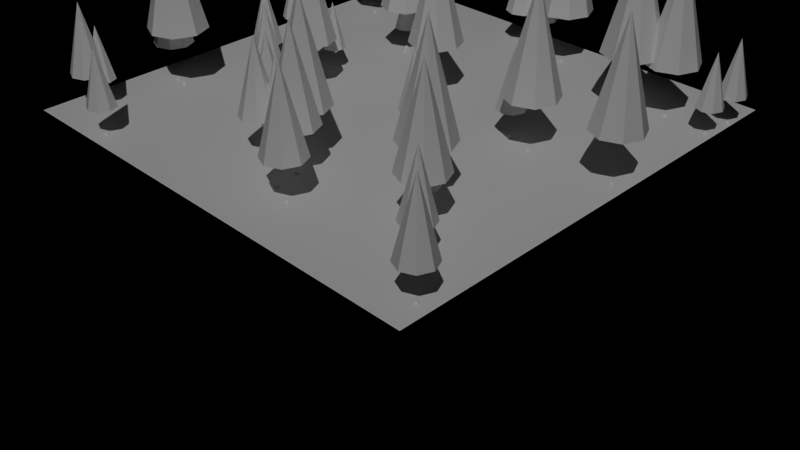 # Source: geometry-nodes.blend  (saved by Blender 5.2.45; exported with 4.5.12 LTS)
import bpy
from mathutils import Matrix  # noqa: F401  (used for matrix-valued properties, if any)

bpy.ops.wm.read_factory_settings(use_empty=True)
scene = bpy.context.scene
scene.name = 'Scene'

# ---- materials (node trees are filled in below, after node groups)
mat_grass = bpy.data.materials.new('Grass')
mat_grass.diffuse_color = (0.25, 0.45, 0.15, 1.0)
mat_leaves = bpy.data.materials.new('Leaves')
mat_leaves.diffuse_color = (0.1, 0.35, 0.12, 1.0)

# ---- node groups
ng_tree = bpy.data.node_groups.new('Tree', 'GeometryNodeTree')
_s = ng_tree.interface.new_socket(name='Geometry', in_out='OUTPUT', socket_type='NodeSocketGeometry')
_N = ng_tree.nodes; _L = ng_tree.links
n0 = _N.new('GeometryNodeMeshCone'); n0.name = 'Cone'; n0.location = (-400, 0)
n0.inputs[0].default_value = 8
n0.inputs[4].default_value = 0.5
n1 = _N.new('GeometryNodeTransform'); n1.name = 'Transform Geometry'; n1.location = (-200, 0)
n1.width = 160
n1.inputs[1].default_value = (0.0, 0.0, 1.0)
n2 = _N.new('GeometryNodeSetMaterial'); n2.name = 'Set Material'; n2.location = (0, 0)
n2.inputs[2].default_value = mat_leaves
n3 = _N.new('NodeGroupOutput'); n3.name = 'Group Output'; n3.location = (200, 0)
_L.new(n0.outputs[0], n1.inputs[0])
_L.new(n1.outputs[0], n2.inputs[0])
_L.new(n2.outputs[0], n3.inputs[0])
n3.is_active_output = True
ng_scatter = bpy.data.node_groups.new('Scatter', 'GeometryNodeTree')
_s = ng_scatter.interface.new_socket(name='Geometry', in_out='OUTPUT', socket_type='NodeSocketGeometry')
_s = ng_scatter.interface.new_socket(name='Geometry', in_out='INPUT', socket_type='NodeSocketGeometry')
_s = ng_scatter.interface.new_socket(name='Density', in_out='INPUT', socket_type='NodeSocketFloat')
_s.default_value = 0.4
_s = ng_scatter.interface.new_socket(name='Scale', in_out='INPUT', socket_type='NodeSocketFloat')
_s.default_value = 0.8
_s = ng_scatter.interface.new_socket(name='Seed', in_out='INPUT', socket_type='NodeSocketInt')
ng_scatter.is_modifier = True
_N = ng_scatter.nodes; _L = ng_scatter.links
n0 = _N.new('NodeGroupInput'); n0.name = 'Group Input'; n0.location = (-900, 0)
n1 = _N.new('NodeGroupOutput'); n1.name = 'Group Output'; n1.location = (450, 50)
n2 = _N.new('GeometryNodeDistributePointsOnFaces'); n2.name = 'Distribute Points on Faces'; n2.location = (-650, 100)
n2.width = 180
n3 = _N.new('FunctionNodeRandomValue'); n3.name = 'Random Value'; n3.location = (-650, -200)
n3.inputs[2].default_value = 0.6
n3.inputs[3].default_value = 1.6
n4 = _N.new('GeometryNodeStoreNamedAttribute'); n4.name = 'Store Named Attribute'; n4.location = (-400, 100)
n4.width = 160
n4.inputs[2].default_value = 'height'
n5 = _N.new('GeometryNodeInputNamedAttribute'); n5.name = 'Named Attribute'; n5.location = (-400, -200)
n5.inputs[0].default_value = 'height'
n6 = _N.new('ShaderNodeMath'); n6.name = 'Math'; n6.location = (-200, -150)
n6.operation = 'MULTIPLY'
n7 = _N.new('GeometryNodeGroup'); n7.name = 'Group'; n7.location = (-400, 300)
n7.node_tree = ng_tree
n8 = _N.new('GeometryNodeInstanceOnPoints'); n8.name = 'Instance on Points'; n8.location = (0, 150)
n9 = _N.new('GeometryNodeJoinGeometry'); n9.name = 'Join Geometry'; n9.location = (250, 50)
_L.new(n0.outputs[0], n2.inputs[0])
_L.new(n0.outputs[1], n2.inputs[4])
_L.new(n0.outputs[3], n2.inputs[6])
_L.new(n0.outputs[3], n3.inputs[8])
_L.new(n2.outputs[0], n4.inputs[0])
_L.new(n3.outputs[1], n4.inputs[3])
_L.new(n5.outputs[0], n6.inputs[0])
_L.new(n0.outputs[2], n6.inputs[1])
_L.new(n4.outputs[0], n8.inputs[0])
_L.new(n7.outputs[0], n8.inputs[2])
_L.new(n6.outputs[0], n8.inputs[6])
_L.new(n0.outputs[0], n9.inputs[0])
_L.new(n8.outputs[0], n9.inputs[0])
_L.new(n4.outputs[0], n9.inputs[0])
_L.new(n9.outputs[0], n1.inputs[0])
n1.is_active_output = True

# ---- material node trees
mat_grass.use_nodes = True; mat_grass.node_tree.nodes.clear()
_N = mat_grass.node_tree.nodes; _L = mat_grass.node_tree.links
n0 = _N.new('ShaderNodeBsdfPrincipled'); n0.name = 'Principled BSDF'; n0.location = (-200, 100)
n0.inputs[10].default_value = 0.005
n1 = _N.new('ShaderNodeOutputMaterial'); n1.name = 'Material Output'; n1.location = (200, 100)
_L.new(n0.outputs[0], n1.inputs[0])
n1.is_active_output = True
mat_leaves.use_nodes = True; mat_leaves.node_tree.nodes.clear()
_N = mat_leaves.node_tree.nodes; _L = mat_leaves.node_tree.links
n0 = _N.new('ShaderNodeBsdfPrincipled'); n0.name = 'Principled BSDF'; n0.location = (-200, 100)
n0.inputs[10].default_value = 0.005
n1 = _N.new('ShaderNodeOutputMaterial'); n1.name = 'Material Output'; n1.location = (200, 100)
_L.new(n0.outputs[0], n1.inputs[0])
n1.is_active_output = True

# ---- cameras
cam_camera = bpy.data.cameras.new('Camera')

# ---- lights
light_sun = bpy.data.lights.new('Sun', 'SUN')
light_sun.energy = 1.0

# ---- meshes
me_grid = bpy.data.meshes.new('Grid')
me_grid.from_pydata([(-5.0, -5.0, 0.0), (-4.167, -5.0, 0.0), (-3.333, -5.0, 0.0), (-2.5, -5.0, 0.0), (-1.667, -5.0, 0.0), (-0.8333, -5.0, 0.0), (0.0, -5.0, 0.0), (0.8333, -5.0, 0.0), (1.667, -5.0, 0.0), (2.5, -5.0, 0.0), (3.333, -5.0, 0.0), (4.167, -5.0, 0.0), (5.0, -5.0, 0.0), (-5.0, -4.167, 0.0), (-4.167, -4.167, 0.0), (-3.333, -4.167, 0.0), (-2.5, -4.167, 0.0), (-1.667, -4.167, 0.0), (-0.8333, -4.167, 0.0), (0.0, -4.167, 0.0), (0.8333, -4.167, 0.0), (1.667, -4.167, 0.0), (2.5, -4.167, 0.0), (3.333, -4.167, 0.0), (4.167, -4.167, 0.0), (5.0, -4.167, 0.0), (-5.0, -3.333, 0.0), (-4.167, -3.333, 0.0), (-3.333, -3.333, 0.0), (-2.5, -3.333, 0.0), (-1.667, -3.333, 0.0), (-0.8333, -3.333, 0.0), (0.0, -3.333, 0.0), (0.8333, -3.333, 0.0), (1.667, -3.333, 0.0), (2.5, -3.333, 0.0), (3.333, -3.333, 0.0), (4.167, -3.333, 0.0), (5.0, -3.333, 0.0), (-5.0, -2.5, 0.0), (-4.167, -2.5, 0.0), (-3.333, -2.5, 0.0), (-2.5, -2.5, 0.0), (-1.667, -2.5, 0.0), (-0.8333, -2.5, 0.0), (0.0, -2.5, 0.0), (0.8333, -2.5, 0.0), (1.667, -2.5, 0.0), (2.5, -2.5, 0.0), (3.333, -2.5, 0.0), (4.167, -2.5, 0.0), (5.0, -2.5, 0.0), (-5.0, -1.667, 0.0), (-4.167, -1.667, 0.0), (-3.333, -1.667, 0.0), (-2.5, -1.667, 0.0), (-1.667, -1.667, 0.0), (-0.8333, -1.667, 0.0), (0.0, -1.667, 0.0), (0.8333, -1.667, 0.0), (1.667, -1.667, 0.0), (2.5, -1.667, 0.0), (3.333, -1.667, 0.0), (4.167, -1.667, 0.0), (5.0, -1.667, 0.0), (-5.0, -0.8333, 0.0), (-4.167, -0.8333, 0.0), (-3.333, -0.8333, 0.0), (-2.5, -0.8333, 0.0), (-1.667, -0.8333, 0.0), (-0.8333, -0.8333, 0.0), (0.0, -0.8333, 0.0), (0.8333, -0.8333, 0.0), (1.667, -0.8333, 0.0), (2.5, -0.8333, 0.0), (3.333, -0.8333, 0.0), (4.167, -0.8333, 0.0), (5.0, -0.8333, 0.0), (-5.0, 0.0, 0.0), (-4.167, 0.0, 0.0), (-3.333, 0.0, 0.0), (-2.5, 0.0, 0.0), (-1.667, 0.0, 0.0), (-0.8333, 0.0, 0.0), (0.0, 0.0, 0.0), (0.8333, 0.0, 0.0), (1.667, 0.0, 0.0), (2.5, 0.0, 0.0), (3.333, 0.0, 0.0), (4.167, 0.0, 0.0), (5.0, 0.0, 0.0), (-5.0, 0.8333, 0.0), (-4.167, 0.8333, 0.0), (-3.333, 0.8333, 0.0), (-2.5, 0.8333, 0.0), (-1.667, 0.8333, 0.0), (-0.8333, 0.8333, 0.0), (0.0, 0.8333, 0.0), (0.8333, 0.8333, 0.0), (1.667, 0.8333, 0.0), (2.5, 0.8333, 0.0), (3.333, 0.8333, 0.0), (4.167, 0.8333, 0.0), (5.0, 0.8333, 0.0), (-5.0, 1.667, 0.0), (-4.167, 1.667, 0.0), (-3.333, 1.667, 0.0), (-2.5, 1.667, 0.0), (-1.667, 1.667, 0.0), (-0.8333, 1.667, 0.0), (0.0, 1.667, 0.0), (0.8333, 1.667, 0.0), (1.667, 1.667, 0.0), (2.5, 1.667, 0.0), (3.333, 1.667, 0.0), (4.167, 1.667, 0.0), (5.0, 1.667, 0.0), (-5.0, 2.5, 0.0), (-4.167, 2.5, 0.0), (-3.333, 2.5, 0.0), (-2.5, 2.5, 0.0), (-1.667, 2.5, 0.0), (-0.8333, 2.5, 0.0), (0.0, 2.5, 0.0), (0.8333, 2.5, 0.0), (1.667, 2.5, 0.0), (2.5, 2.5, 0.0), (3.333, 2.5, 0.0), (4.167, 2.5, 0.0), (5.0, 2.5, 0.0), (-5.0, 3.333, 0.0), (-4.167, 3.333, 0.0), (-3.333, 3.333, 0.0), (-2.5, 3.333, 0.0), (-1.667, 3.333, 0.0), (-0.8333, 3.333, 0.0), (0.0, 3.333, 0.0), (0.8333, 3.333, 0.0), (1.667, 3.333, 0.0), (2.5, 3.333, 0.0), (3.333, 3.333, 0.0), (4.167, 3.333, 0.0), (5.0, 3.333, 0.0), (-5.0, 4.167, 0.0), (-4.167, 4.167, 0.0), (-3.333, 4.167, 0.0), (-2.5, 4.167, 0.0), (-1.667, 4.167, 0.0), (-0.8333, 4.167, 0.0), (0.0, 4.167, 0.0), (0.8333, 4.167, 0.0), (1.667, 4.167, 0.0), (2.5, 4.167, 0.0), (3.333, 4.167, 0.0), (4.167, 4.167, 0.0), (5.0, 4.167, 0.0), (-5.0, 5.0, 0.0), (-4.167, 5.0, 0.0), (-3.333, 5.0, 0.0), (-2.5, 5.0, 0.0), (-1.667, 5.0, 0.0), (-0.8333, 5.0, 0.0), (0.0, 5.0, 0.0), (0.8333, 5.0, 0.0), (1.667, 5.0, 0.0), (2.5, 5.0, 0.0), (3.333, 5.0, 0.0), (4.167, 5.0, 0.0), (5.0, 5.0, 0.0)], [], [(0, 1, 14, 13), (1, 2, 15, 14), (2, 3, 16, 15), (3, 4, 17, 16), (4, 5, 18, 17), (5, 6, 19, 18), (6, 7, 20, 19), (7, 8, 21, 20), (8, 9, 22, 21), (9, 10, 23, 22), (10, 11, 24, 23), (11, 12, 25, 24), (13, 14, 27, 26), (14, 15, 28, 27), (15, 16, 29, 28), (16, 17, 30, 29), (17, 18, 31, 30), (18, 19, 32, 31), (19, 20, 33, 32), (20, 21, 34, 33), (21, 22, 35, 34), (22, 23, 36, 35), (23, 24, 37, 36), (24, 25, 38, 37), (26, 27, 40, 39), (27, 28, 41, 40), (28, 29, 42, 41), (29, 30, 43, 42), (30, 31, 44, 43), (31, 32, 45, 44), (32, 33, 46, 45), (33, 34, 47, 46), (34, 35, 48, 47), (35, 36, 49, 48), (36, 37, 50, 49), (37, 38, 51, 50), (39, 40, 53, 52), (40, 41, 54, 53), (41, 42, 55, 54), (42, 43, 56, 55), (43, 44, 57, 56), (44, 45, 58, 57), (45, 46, 59, 58), (46, 47, 60, 59), (47, 48, 61, 60), (48, 49, 62, 61), (49, 50, 63, 62), (50, 51, 64, 63), (52, 53, 66, 65), (53, 54, 67, 66), (54, 55, 68, 67), (55, 56, 69, 68), (56, 57, 70, 69), (57, 58, 71, 70), (58, 59, 72, 71), (59, 60, 73, 72), (60, 61, 74, 73), (61, 62, 75, 74), (62, 63, 76, 75), (63, 64, 77, 76), (65, 66, 79, 78), (66, 67, 80, 79), (67, 68, 81, 80), (68, 69, 82, 81), (69, 70, 83, 82), (70, 71, 84, 83), (71, 72, 85, 84), (72, 73, 86, 85), (73, 74, 87, 86), (74, 75, 88, 87), (75, 76, 89, 88), (76, 77, 90, 89), (78, 79, 92, 91), (79, 80, 93, 92), (80, 81, 94, 93), (81, 82, 95, 94), (82, 83, 96, 95), (83, 84, 97, 96), (84, 85, 98, 97), (85, 86, 99, 98), (86, 87, 100, 99), (87, 88, 101, 100), (88, 89, 102, 101), (89, 90, 103, 102), (91, 92, 105, 104), (92, 93, 106, 105), (93, 94, 107, 106), (94, 95, 108, 107), (95, 96, 109, 108), (96, 97, 110, 109), (97, 98, 111, 110), (98, 99, 112, 111), (99, 100, 113, 112), (100, 101, 114, 113), (101, 102, 115, 114), (102, 103, 116, 115), (104, 105, 118, 117), (105, 106, 119, 118), (106, 107, 120, 119), (107, 108, 121, 120), (108, 109, 122, 121), (109, 110, 123, 122), (110, 111, 124, 123), (111, 112, 125, 124), (112, 113, 126, 125), (113, 114, 127, 126), (114, 115, 128, 127), (115, 116, 129, 128), (117, 118, 131, 130), (118, 119, 132, 131), (119, 120, 133, 132), (120, 121, 134, 133), (121, 122, 135, 134), (122, 123, 136, 135), (123, 124, 137, 136), (124, 125, 138, 137), (125, 126, 139, 138), (126, 127, 140, 139), (127, 128, 141, 140), (128, 129, 142, 141), (130, 131, 144, 143), (131, 132, 145, 144), (132, 133, 146, 145), (133, 134, 147, 146), (134, 135, 148, 147), (135, 136, 149, 148), (136, 137, 150, 149), (137, 138, 151, 150), (138, 139, 152, 151), (139, 140, 153, 152), (140, 141, 154, 153), (141, 142, 155, 154), (143, 144, 157, 156), (144, 145, 158, 157), (145, 146, 159, 158), (146, 147, 160, 159), (147, 148, 161, 160), (148, 149, 162, 161), (149, 150, 163, 162), (150, 151, 164, 163), (151, 152, 165, 164), (152, 153, 166, 165), (153, 154, 167, 166), (154, 155, 168, 167)])
_uv = me_grid.uv_layers.new(name='UVMap')
_uv.uv.foreach_set('vector', [0.0, 0.0, 0.08333, 0.0, 0.08333, 0.08333, 0.0, 0.08333, 0.08333, 0.0, 0.1667, 0.0, 0.1667, 0.08333, 0.08333, 0.08333, 0.1667, 0.0, 0.25, 0.0, 0.25, 0.08333, 0.1667, 0.08333, 0.25, 0.0, 0.3333, 0.0, 0.3333, 0.08333, 0.25, 0.08333, 0.3333, 0.0, 0.4167, 0.0, 0.4167, 0.08333, 0.3333, 0.08333, 0.4167, 0.0, 0.5, 0.0, 0.5, 0.08333, 0.4167, 0.08333, 0.5, 0.0, 0.5833, 0.0, 0.5833, 0.08333, 0.5, 0.08333, 0.5833, 0.0, 0.6667, 0.0, 0.6667, 0.08333, 0.5833, 0.08333, 0.6667, 0.0, 0.75, 0.0, 0.75, 0.08333, 0.6667, 0.08333, 0.75, 0.0, 0.8333, 0.0, 0.8333, 0.08333, 0.75, 0.08333, 0.8333, 0.0, 0.9167, 0.0, 0.9167, 0.08333, 0.8333, 0.08333, 0.9167, 0.0, 1.0, 0.0, 1.0, 0.08333, 0.9167, 0.08333, 0.0, 0.08333, 0.08333, 0.08333, 0.08333, 0.1667, 0.0, 0.1667, 0.08333, 0.08333, 0.1667, 0.08333, 0.1667, 0.1667, 0.08333, 0.1667, 0.1667, 0.08333, 0.25, 0.08333, 0.25, 0.1667, 0.1667, 0.1667, 0.25, 0.08333, 0.3333, 0.08333, 0.3333, 0.1667, 0.25, 0.1667, 0.3333, 0.08333, 0.4167, 0.08333, 0.4167, 0.1667, 0.3333, 0.1667, 0.4167, 0.08333, 0.5, 0.08333, 0.5, 0.1667, 0.4167, 0.1667, 0.5, 0.08333, 0.5833, 0.08333, 0.5833, 0.1667, 0.5, 0.1667, 0.5833, 0.08333, 0.6667, 0.08333, 0.6667, 0.1667, 0.5833, 0.1667, 0.6667, 0.08333, 0.75, 0.08333, 0.75, 0.1667, 0.6667, 0.1667, 0.75, 0.08333, 0.8333, 0.08333, 0.8333, 0.1667, 0.75, 0.1667, 0.8333, 0.08333, 0.9167, 0.08333, 0.9167, 0.1667, 0.8333, 0.1667, 0.9167, 0.08333, 1.0, 0.08333, 1.0, 0.1667, 0.9167, 0.1667, 0.0, 0.1667, 0.08333, 0.1667, 0.08333, 0.25, 0.0, 0.25, 0.08333, 0.1667, 0.1667, 0.1667, 0.1667, 0.25, 0.08333, 0.25, 0.1667, 0.1667, 0.25, 0.1667, 0.25, 0.25, 0.1667, 0.25, 0.25, 0.1667, 0.3333, 0.1667, 0.3333, 0.25, 0.25, 0.25, 0.3333, 0.1667, 0.4167, 0.1667, 0.4167, 0.25, 0.3333, 0.25, 0.4167, 0.1667, 0.5, 0.1667, 0.5, 0.25, 0.4167, 0.25, 0.5, 0.1667, 0.5833, 0.1667, 0.5833, 0.25, 0.5, 0.25, 0.5833, 0.1667, 0.6667, 0.1667, 0.6667, 0.25, 0.5833, 0.25, 0.6667, 0.1667, 0.75, 0.1667, 0.75, 0.25, 0.6667, 0.25, 0.75, 0.1667, 0.8333, 0.1667, 0.8333, 0.25, 0.75, 0.25, 0.8333, 0.1667, 0.9167, 0.1667, 0.9167, 0.25, 0.8333, 0.25, 0.9167, 0.1667, 1.0, 0.1667, 1.0, 0.25, 0.9167, 0.25, 0.0, 0.25, 0.08333, 0.25, 0.08333, 0.3333, 0.0, 0.3333, 0.08333, 0.25, 0.1667, 0.25, 0.1667, 0.3333, 0.08333, 0.3333, 0.1667, 0.25, 0.25, 0.25, 0.25, 0.3333, 0.1667, 0.3333, 0.25, 0.25, 0.3333, 0.25, 0.3333, 0.3333, 0.25, 0.3333, 0.3333, 0.25, 0.4167, 0.25, 0.4167, 0.3333, 0.3333, 0.3333, 0.4167, 0.25, 0.5, 0.25, 0.5, 0.3333, 0.4167, 0.3333, 0.5, 0.25, 0.5833, 0.25, 0.5833, 0.3333, 0.5, 0.3333, 0.5833, 0.25, 0.6667, 0.25, 0.6667, 0.3333, 0.5833, 0.3333, 0.6667, 0.25, 0.75, 0.25, 0.75, 0.3333, 0.6667, 0.3333, 0.75, 0.25, 0.8333, 0.25, 0.8333, 0.3333, 0.75, 0.3333, 0.8333, 0.25, 0.9167, 0.25, 0.9167, 0.3333, 0.8333, 0.3333, 0.9167, 0.25, 1.0, 0.25, 1.0, 0.3333, 0.9167, 0.3333, 0.0, 0.3333, 0.08333, 0.3333, 0.08333, 0.4167, 0.0, 0.4167, 0.08333, 0.3333, 0.1667, 0.3333, 0.1667, 0.4167, 0.08333, 0.4167, 0.1667, 0.3333, 0.25, 0.3333, 0.25, 0.4167, 0.1667, 0.4167, 0.25, 0.3333, 0.3333, 0.3333, 0.3333, 0.4167, 0.25, 0.4167, 0.3333, 0.3333, 0.4167, 0.3333, 0.4167, 0.4167, 0.3333, 0.4167, 0.4167, 0.3333, 0.5, 0.3333, 0.5, 0.4167, 0.4167, 0.4167, 0.5, 0.3333, 0.5833, 0.3333, 0.5833, 0.4167, 0.5, 0.4167, 0.5833, 0.3333, 0.6667, 0.3333, 0.6667, 0.4167, 0.5833, 0.4167, 0.6667, 0.3333, 0.75, 0.3333, 0.75, 0.4167, 0.6667, 0.4167, 0.75, 0.3333, 0.8333, 0.3333, 0.8333, 0.4167, 0.75, 0.4167, 0.8333, 0.3333, 0.9167, 0.3333, 0.9167, 0.4167, 0.8333, 0.4167, 0.9167, 0.3333, 1.0, 0.3333, 1.0, 0.4167, 0.9167, 0.4167, 0.0, 0.4167, 0.08333, 0.4167, 0.08333, 0.5, 0.0, 0.5, 0.08333, 0.4167, 0.1667, 0.4167, 0.1667, 0.5, 0.08333, 0.5, 0.1667, 0.4167, 0.25, 0.4167, 0.25, 0.5, 0.1667, 0.5, 0.25, 0.4167, 0.3333, 0.4167, 0.3333, 0.5, 0.25, 0.5, 0.3333, 0.4167, 0.4167, 0.4167, 0.4167, 0.5, 0.3333, 0.5, 0.4167, 0.4167, 0.5, 0.4167, 0.5, 0.5, 0.4167, 0.5, 0.5, 0.4167, 0.5833, 0.4167, 0.5833, 0.5, 0.5, 0.5, 0.5833, 0.4167, 0.6667, 0.4167, 0.6667, 0.5, 0.5833, 0.5, 0.6667, 0.4167, 0.75, 0.4167, 0.75, 0.5, 0.6667, 0.5, 0.75, 0.4167, 0.8333, 0.4167, 0.8333, 0.5, 0.75, 0.5, 0.8333, 0.4167, 0.9167, 0.4167, 0.9167, 0.5, 0.8333, 0.5, 0.9167, 0.4167, 1.0, 0.4167, 1.0, 0.5, 0.9167, 0.5, 0.0, 0.5, 0.08333, 0.5, 0.08333, 0.5833, 0.0, 0.5833, 0.08333, 0.5, 0.1667, 0.5, 0.1667, 0.5833, 0.08333, 0.5833, 0.1667, 0.5, 0.25, 0.5, 0.25, 0.5833, 0.1667, 0.5833, 0.25, 0.5, 0.3333, 0.5, 0.3333, 0.5833, 0.25, 0.5833, 0.3333, 0.5, 0.4167, 0.5, 0.4167, 0.5833, 0.3333, 0.5833, 0.4167, 0.5, 0.5, 0.5, 0.5, 0.5833, 0.4167, 0.5833, 0.5, 0.5, 0.5833, 0.5, 0.5833, 0.5833, 0.5, 0.5833, 0.5833, 0.5, 0.6667, 0.5, 0.6667, 0.5833, 0.5833, 0.5833, 0.6667, 0.5, 0.75, 0.5, 0.75, 0.5833, 0.6667, 0.5833, 0.75, 0.5, 0.8333, 0.5, 0.8333, 0.5833, 0.75, 0.5833, 0.8333, 0.5, 0.9167, 0.5, 0.9167, 0.5833, 0.8333, 0.5833, 0.9167, 0.5, 1.0, 0.5, 1.0, 0.5833, 0.9167, 0.5833, 0.0, 0.5833, 0.08333, 0.5833, 0.08333, 0.6667, 0.0, 0.6667, 0.08333, 0.5833, 0.1667, 0.5833, 0.1667, 0.6667, 0.08333, 0.6667, 0.1667, 0.5833, 0.25, 0.5833, 0.25, 0.6667, 0.1667, 0.6667, 0.25, 0.5833, 0.3333, 0.5833, 0.3333, 0.6667, 0.25, 0.6667, 0.3333, 0.5833, 0.4167, 0.5833, 0.4167, 0.6667, 0.3333, 0.6667, 0.4167, 0.5833, 0.5, 0.5833, 0.5, 0.6667, 0.4167, 0.6667, 0.5, 0.5833, 0.5833, 0.5833, 0.5833, 0.6667, 0.5, 0.6667, 0.5833, 0.5833, 0.6667, 0.5833, 0.6667, 0.6667, 0.5833, 0.6667, 0.6667, 0.5833, 0.75, 0.5833, 0.75, 0.6667, 0.6667, 0.6667, 0.75, 0.5833, 0.8333, 0.5833, 0.8333, 0.6667, 0.75, 0.6667, 0.8333, 0.5833, 0.9167, 0.5833, 0.9167, 0.6667, 0.8333, 0.6667, 0.9167, 0.5833, 1.0, 0.5833, 1.0, 0.6667, 0.9167, 0.6667, 0.0, 0.6667, 0.08333, 0.6667, 0.08333, 0.75, 0.0, 0.75, 0.08333, 0.6667, 0.1667, 0.6667, 0.1667, 0.75, 0.08333, 0.75, 0.1667, 0.6667, 0.25, 0.6667, 0.25, 0.75, 0.1667, 0.75, 0.25, 0.6667, 0.3333, 0.6667, 0.3333, 0.75, 0.25, 0.75, 0.3333, 0.6667, 0.4167, 0.6667, 0.4167, 0.75, 0.3333, 0.75, 0.4167, 0.6667, 0.5, 0.6667, 0.5, 0.75, 0.4167, 0.75, 0.5, 0.6667, 0.5833, 0.6667, 0.5833, 0.75, 0.5, 0.75, 0.5833, 0.6667, 0.6667, 0.6667, 0.6667, 0.75, 0.5833, 0.75, 0.6667, 0.6667, 0.75, 0.6667, 0.75, 0.75, 0.6667, 0.75, 0.75, 0.6667, 0.8333, 0.6667, 0.8333, 0.75, 0.75, 0.75, 0.8333, 0.6667, 0.9167, 0.6667, 0.9167, 0.75, 0.8333, 0.75, 0.9167, 0.6667, 1.0, 0.6667, 1.0, 0.75, 0.9167, 0.75, 0.0, 0.75, 0.08333, 0.75, 0.08333, 0.8333, 0.0, 0.8333, 0.08333, 0.75, 0.1667, 0.75, 0.1667, 0.8333, 0.08333, 0.8333, 0.1667, 0.75, 0.25, 0.75, 0.25, 0.8333, 0.1667, 0.8333, 0.25, 0.75, 0.3333, 0.75, 0.3333, 0.8333, 0.25, 0.8333, 0.3333, 0.75, 0.4167, 0.75, 0.4167, 0.8333, 0.3333, 0.8333, 0.4167, 0.75, 0.5, 0.75, 0.5, 0.8333, 0.4167, 0.8333, 0.5, 0.75, 0.5833, 0.75, 0.5833, 0.8333, 0.5, 0.8333, 0.5833, 0.75, 0.6667, 0.75, 0.6667, 0.8333, 0.5833, 0.8333, 0.6667, 0.75, 0.75, 0.75, 0.75, 0.8333, 0.6667, 0.8333, 0.75, 0.75, 0.8333, 0.75, 0.8333, 0.8333, 0.75, 0.8333, 0.8333, 0.75, 0.9167, 0.75, 0.9167, 0.8333, 0.8333, 0.8333, 0.9167, 0.75, 1.0, 0.75, 1.0, 0.8333, 0.9167, 0.8333, 0.0, 0.8333, 0.08333, 0.8333, 0.08333, 0.9167, 0.0, 0.9167, 0.08333, 0.8333, 0.1667, 0.8333, 0.1667, 0.9167, 0.08333, 0.9167, 0.1667, 0.8333, 0.25, 0.8333, 0.25, 0.9167, 0.1667, 0.9167, 0.25, 0.8333, 0.3333, 0.8333, 0.3333, 0.9167, 0.25, 0.9167, 0.3333, 0.8333, 0.4167, 0.8333, 0.4167, 0.9167, 0.3333, 0.9167, 0.4167, 0.8333, 0.5, 0.8333, 0.5, 0.9167, 0.4167, 0.9167, 0.5, 0.8333, 0.5833, 0.8333, 0.5833, 0.9167, 0.5, 0.9167, 0.5833, 0.8333, 0.6667, 0.8333, 0.6667, 0.9167, 0.5833, 0.9167, 0.6667, 0.8333, 0.75, 0.8333, 0.75, 0.9167, 0.6667, 0.9167, 0.75, 0.8333, 0.8333, 0.8333, 0.8333, 0.9167, 0.75, 0.9167, 0.8333, 0.8333, 0.9167, 0.8333, 0.9167, 0.9167, 0.8333, 0.9167, 0.9167, 0.8333, 1.0, 0.8333, 1.0, 0.9167, 0.9167, 0.9167, 0.0, 0.9167, 0.08333, 0.9167, 0.08333, 1.0, 0.0, 1.0, 0.08333, 0.9167, 0.1667, 0.9167, 0.1667, 1.0, 0.08333, 1.0, 0.1667, 0.9167, 0.25, 0.9167, 0.25, 1.0, 0.1667, 1.0, 0.25, 0.9167, 0.3333, 0.9167, 0.3333, 1.0, 0.25, 1.0, 0.3333, 0.9167, 0.4167, 0.9167, 0.4167, 1.0, 0.3333, 1.0, 0.4167, 0.9167, 0.5, 0.9167, 0.5, 1.0, 0.4167, 1.0, 0.5, 0.9167, 0.5833, 0.9167, 0.5833, 1.0, 0.5, 1.0, 0.5833, 0.9167, 0.6667, 0.9167, 0.6667, 1.0, 0.5833, 1.0, 0.6667, 0.9167, 0.75, 0.9167, 0.75, 1.0, 0.6667, 1.0, 0.75, 0.9167, 0.8333, 0.9167, 0.8333, 1.0, 0.75, 1.0, 0.8333, 0.9167, 0.9167, 0.9167, 0.9167, 1.0, 0.8333, 1.0, 0.9167, 0.9167, 1.0, 0.9167, 1.0, 1.0, 0.9167, 1.0])
me_grid.materials.append(mat_grass)
me_grid.update()

# ---- objects
ob_meadow = bpy.data.objects.new('Meadow', me_grid)
ob_camera = bpy.data.objects.new('Camera', cam_camera)
ob_sun = bpy.data.objects.new('Sun', light_sun)

# ---- transforms, parenting, visibility, modifiers, constraints
ob_meadow.location = (0.0, 0.0, 0.0)
_m = ob_meadow.modifiers.new('Scatter', 'NODES')
_m.node_group = ng_scatter
ob_camera.location = (14.0, -14.0, 10.0)
ob_camera.rotation_euler = (1.0, 0.0, 0.785)
ob_sun.location = (0.0, 0.0, 10.0)
ob_sun.rotation_euler = (0.6, 0.2, 0.4)

# ---- collection membership
scene.collection.objects.link(ob_meadow)
scene.collection.objects.link(ob_camera)
scene.collection.objects.link(ob_sun)

# ---- scene / render settings (as saved in the file)
scene.camera = ob_camera
scene.frame_start = 1; scene.frame_end = 250; scene.frame_set(1)
scene.render.engine = 'BLENDER_EEVEE_NEXT'
scene.render.image_settings.exr_codec = 'NONE'
scene.render.use_bake_clear = False
scene.render.bake_margin = 0
scene.render.bake_bias = 0.0
scene.render.bake_samples = 0
scene.render.simplify_subdivision_render = 0
scene.render.simplify_child_particles_render = 0.0
scene.render.compositor_device = 'GPU'
scene.eevee.use_volume_custom_range = False
scene.eevee.gtao_distance = 0.0
scene.eevee.use_fast_gi = False
scene.eevee.fast_gi_thickness_near = 0.1
scene.eevee.fast_gi_thickness_far = 0.0
scene.eevee.ray_tracing_options.screen_trace_thickness = 0.1
bpy.context.view_layer.update()
